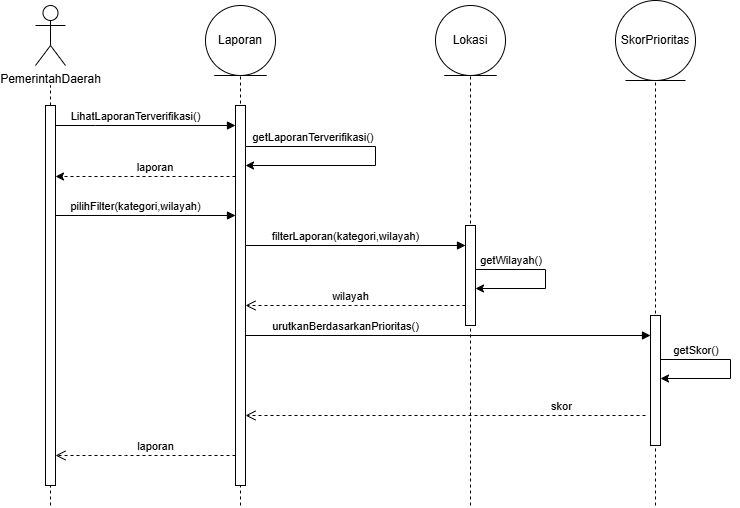

The diagram above was exported from draw.io. Its source (the exported page's mxGraphModel, read from the mxfile embedded in the PNG):
<mxGraphModel dx="827" dy="498" grid="1" gridSize="10" guides="1" tooltips="1" connect="1" arrows="1" fold="1" page="1" pageScale="1" pageWidth="850" pageHeight="1100" math="0" shadow="0">
  <root>
    <mxCell id="0" />
    <mxCell id="1" parent="0" />
    <mxCell id="mQi0QvlAPqipwQV7j_Sx-3" parent="1" style="shape=umlActor;verticalLabelPosition=bottom;verticalAlign=top;html=1;" value="PemerintahDaerah" vertex="1">
      <mxGeometry height="60" width="30" x="50" y="70" as="geometry" />
    </mxCell>
    <mxCell id="mQi0QvlAPqipwQV7j_Sx-13" edge="1" parent="1" source="mQi0QvlAPqipwQV7j_Sx-16" style="endArrow=none;dashed=1;html=1;rounded=0;" value="">
      <mxGeometry height="50" relative="1" width="50" as="geometry">
        <mxPoint x="65" y="360" as="sourcePoint" />
        <mxPoint x="65" y="150" as="targetPoint" />
      </mxGeometry>
    </mxCell>
    <mxCell id="mQi0QvlAPqipwQV7j_Sx-17" edge="1" parent="1" style="endArrow=none;dashed=1;html=1;rounded=0;" target="mQi0QvlAPqipwQV7j_Sx-16" value="">
      <mxGeometry height="50" relative="1" width="50" as="geometry">
        <mxPoint x="65" y="570" as="sourcePoint" />
        <mxPoint x="65" y="140" as="targetPoint" />
      </mxGeometry>
    </mxCell>
    <mxCell id="mQi0QvlAPqipwQV7j_Sx-16" parent="1" style="html=1;points=[[0,0,0,0,5],[0,1,0,0,-5],[1,0,0,0,5],[1,1,0,0,-5]];perimeter=orthogonalPerimeter;outlineConnect=0;targetShapes=umlLifeline;portConstraint=eastwest;newEdgeStyle={&quot;edgeStyle&quot;:&quot;sequenceEdgeStyle&quot;,&quot;libavoidRouting&quot;:0,&quot;curved&quot;:0,&quot;rounded&quot;:0};" value="" vertex="1">
      <mxGeometry height="380" width="10" x="60" y="170" as="geometry" />
    </mxCell>
    <mxCell id="mQi0QvlAPqipwQV7j_Sx-18" edge="1" parent="1" style="html=1;verticalAlign=bottom;endArrow=block;edgeStyle=sequenceEdgeStyle;libavoidRouting=0;curved=0;rounded=0;" target="mQi0QvlAPqipwQV7j_Sx-23" value="LihatLaporanTerverifikasi()">
      <mxGeometry relative="1" width="80" x="-0.1111" as="geometry">
        <Array as="points">
          <mxPoint x="110" y="190" />
        </Array>
        <mxPoint x="70" y="190" as="sourcePoint" />
        <mxPoint x="150" y="190" as="targetPoint" />
      </mxGeometry>
    </mxCell>
    <mxCell id="mQi0QvlAPqipwQV7j_Sx-22" edge="1" parent="1" style="endArrow=none;dashed=1;html=1;rounded=0;" value="">
      <mxGeometry height="50" relative="1" width="50" as="geometry">
        <mxPoint x="255" y="570" as="sourcePoint" />
        <mxPoint x="255" y="140" as="targetPoint" />
      </mxGeometry>
    </mxCell>
    <mxCell id="mQi0QvlAPqipwQV7j_Sx-23" parent="1" style="html=1;points=[[0,0,0,0,5],[0,1,0,0,-5],[1,0,0,0,5],[1,1,0,0,-5]];perimeter=orthogonalPerimeter;outlineConnect=0;targetShapes=umlLifeline;portConstraint=eastwest;newEdgeStyle={&quot;edgeStyle&quot;:&quot;sequenceEdgeStyle&quot;,&quot;libavoidRouting&quot;:0,&quot;curved&quot;:0,&quot;rounded&quot;:0};" value="" vertex="1">
      <mxGeometry height="380" width="10" x="250" y="170" as="geometry" />
    </mxCell>
    <mxCell id="mQi0QvlAPqipwQV7j_Sx-24" parent="1" style="ellipse;shape=umlEntity;whiteSpace=wrap;html=1;" value="Lokasi" vertex="1">
      <mxGeometry height="70" width="70" x="450" y="70" as="geometry" />
    </mxCell>
    <mxCell id="mQi0QvlAPqipwQV7j_Sx-25" edge="1" parent="1" style="endArrow=none;dashed=1;html=1;rounded=0;" value="">
      <mxGeometry height="50" relative="1" width="50" as="geometry">
        <mxPoint x="485" y="570" as="sourcePoint" />
        <mxPoint x="485" y="140" as="targetPoint" />
      </mxGeometry>
    </mxCell>
    <mxCell id="mQi0QvlAPqipwQV7j_Sx-26" parent="1" style="html=1;points=[[0,0,0,0,5],[0,1,0,0,-5],[1,0,0,0,5],[1,1,0,0,-5]];perimeter=orthogonalPerimeter;outlineConnect=0;targetShapes=umlLifeline;portConstraint=eastwest;newEdgeStyle={&quot;edgeStyle&quot;:&quot;sequenceEdgeStyle&quot;,&quot;libavoidRouting&quot;:0,&quot;curved&quot;:0,&quot;rounded&quot;:0};" value="" vertex="1">
      <mxGeometry height="100" width="10" x="480" y="290" as="geometry" />
    </mxCell>
    <mxCell id="mQi0QvlAPqipwQV7j_Sx-27" parent="1" style="ellipse;shape=umlEntity;whiteSpace=wrap;html=1;" value="SkorPrioritas" vertex="1">
      <mxGeometry height="80" width="80" x="630" y="65" as="geometry" />
    </mxCell>
    <mxCell id="mQi0QvlAPqipwQV7j_Sx-28" edge="1" parent="1" style="endArrow=none;dashed=1;html=1;rounded=0;" value="">
      <mxGeometry height="50" relative="1" width="50" as="geometry">
        <mxPoint x="670" y="570" as="sourcePoint" />
        <mxPoint x="670" y="145" as="targetPoint" />
      </mxGeometry>
    </mxCell>
    <mxCell id="mQi0QvlAPqipwQV7j_Sx-29" parent="1" style="html=1;points=[[0,0,0,0,5],[0,1,0,0,-5],[1,0,0,0,5],[1,1,0,0,-5]];perimeter=orthogonalPerimeter;outlineConnect=0;targetShapes=umlLifeline;portConstraint=eastwest;newEdgeStyle={&quot;edgeStyle&quot;:&quot;sequenceEdgeStyle&quot;,&quot;libavoidRouting&quot;:0,&quot;curved&quot;:0,&quot;rounded&quot;:0};" value="" vertex="1">
      <mxGeometry height="130" width="10" x="665" y="380" as="geometry" />
    </mxCell>
    <mxCell id="mQi0QvlAPqipwQV7j_Sx-32" edge="1" parent="1" style="endArrow=classic;html=1;rounded=0;dashed=1;" value="">
      <mxGeometry height="50" relative="1" width="50" as="geometry">
        <mxPoint x="250" y="241" as="sourcePoint" />
        <mxPoint x="70" y="241" as="targetPoint" />
      </mxGeometry>
    </mxCell>
    <mxCell id="mQi0QvlAPqipwQV7j_Sx-34" parent="1" style="text;html=1;whiteSpace=wrap;strokeColor=none;fillColor=none;align=center;verticalAlign=middle;rounded=0;fontSize=11;" value="laporan" vertex="1">
      <mxGeometry height="30" width="60" x="140" y="217" as="geometry" />
    </mxCell>
    <mxCell id="mQi0QvlAPqipwQV7j_Sx-35" edge="1" parent="1" style="html=1;verticalAlign=bottom;endArrow=block;edgeStyle=sequenceEdgeStyle;libavoidRouting=0;curved=0;rounded=0;" value="pilihFilter(kategori,wilayah)">
      <mxGeometry relative="1" width="80" x="-0.1111" as="geometry">
        <Array as="points">
          <mxPoint x="160" y="280" />
        </Array>
        <mxPoint x="70" y="280" as="sourcePoint" />
        <mxPoint x="250" y="280" as="targetPoint" />
      </mxGeometry>
    </mxCell>
    <mxCell id="mQi0QvlAPqipwQV7j_Sx-36" edge="1" parent="1" source="mQi0QvlAPqipwQV7j_Sx-23" style="html=1;verticalAlign=bottom;endArrow=block;edgeStyle=sequenceEdgeStyle;libavoidRouting=0;curved=0;rounded=0;" target="mQi0QvlAPqipwQV7j_Sx-26" value="filterLaporan(kategori,wilayah)">
      <mxGeometry relative="1" width="80" x="-0.0909" as="geometry">
        <mxPoint as="offset" />
        <Array as="points">
          <mxPoint x="270" y="310" />
        </Array>
        <mxPoint x="230" y="280" as="sourcePoint" />
        <mxPoint x="410" y="280" as="targetPoint" />
      </mxGeometry>
    </mxCell>
    <mxCell id="mQi0QvlAPqipwQV7j_Sx-37" edge="1" parent="1" style="endArrow=classic;html=1;rounded=0;edgeStyle=orthogonalEdgeStyle;" target="mQi0QvlAPqipwQV7j_Sx-23" value="">
      <mxGeometry height="50" relative="1" width="50" x="0.269" as="geometry">
        <Array as="points">
          <mxPoint x="260" y="211" />
          <mxPoint x="390" y="211" />
          <mxPoint x="390" y="230" />
        </Array>
        <mxPoint x="260" y="200" as="sourcePoint" />
        <mxPoint x="370" y="180" as="targetPoint" />
      </mxGeometry>
    </mxCell>
    <mxCell id="mQi0QvlAPqipwQV7j_Sx-38" parent="1" style="text;html=1;whiteSpace=wrap;strokeColor=none;fillColor=none;align=center;verticalAlign=middle;rounded=0;fontSize=11;" value="getLaporanTerverifikasi()" vertex="1">
      <mxGeometry height="30" width="60" x="298" y="187" as="geometry" />
    </mxCell>
    <mxCell id="mQi0QvlAPqipwQV7j_Sx-42" edge="1" parent="1" source="mQi0QvlAPqipwQV7j_Sx-23" style="html=1;verticalAlign=bottom;endArrow=block;edgeStyle=sequenceEdgeStyle;libavoidRouting=0;curved=0;rounded=0;" target="mQi0QvlAPqipwQV7j_Sx-29" value="urutkanBerdasarkanPrioritas()">
      <mxGeometry relative="1" width="80" x="-0.5062" as="geometry">
        <mxPoint as="offset" />
        <Array as="points">
          <mxPoint x="462.5" y="400" />
        </Array>
        <mxPoint x="260" y="370" as="sourcePoint" />
        <mxPoint x="480" y="370" as="targetPoint" />
      </mxGeometry>
    </mxCell>
    <mxCell id="mQi0QvlAPqipwQV7j_Sx-43" edge="1" parent="1" style="endArrow=classic;html=1;rounded=0;edgeStyle=orthogonalEdgeStyle;" value="">
      <mxGeometry height="50" relative="1" width="50" x="0.269" as="geometry">
        <Array as="points">
          <mxPoint x="675" y="424" />
          <mxPoint x="745" y="424" />
          <mxPoint x="745" y="443" />
        </Array>
        <mxPoint x="675" y="413" as="sourcePoint" />
        <mxPoint x="675" y="443" as="targetPoint" />
      </mxGeometry>
    </mxCell>
    <mxCell id="mQi0QvlAPqipwQV7j_Sx-44" parent="1" style="text;html=1;whiteSpace=wrap;strokeColor=none;fillColor=none;align=center;verticalAlign=middle;rounded=0;fontSize=11;" value="getSkor()" vertex="1">
      <mxGeometry height="30" width="60" x="681" y="400" as="geometry" />
    </mxCell>
    <mxCell id="mQi0QvlAPqipwQV7j_Sx-46" edge="1" parent="1" source="mQi0QvlAPqipwQV7j_Sx-26" style="html=1;verticalAlign=bottom;endArrow=open;dashed=1;endSize=8;edgeStyle=sequenceEdgeStyle;libavoidRouting=0;curved=0;rounded=0;" target="mQi0QvlAPqipwQV7j_Sx-23" value="wilayah">
      <mxGeometry relative="1" x="0.0455" as="geometry">
        <mxPoint as="offset" />
        <Array as="points">
          <mxPoint x="370.0000000000002" y="370" />
        </Array>
        <mxPoint x="340" y="340" as="sourcePoint" />
        <mxPoint x="260" y="340" as="targetPoint" />
      </mxGeometry>
    </mxCell>
    <mxCell id="mQi0QvlAPqipwQV7j_Sx-47" edge="1" parent="1" style="html=1;verticalAlign=bottom;endArrow=open;dashed=1;endSize=8;edgeStyle=sequenceEdgeStyle;libavoidRouting=0;curved=0;rounded=0;" target="mQi0QvlAPqipwQV7j_Sx-23" value="skor">
      <mxGeometry relative="1" x="-0.58" as="geometry">
        <mxPoint as="offset" />
        <Array as="points">
          <mxPoint x="465" y="480" />
        </Array>
        <mxPoint x="660" y="480" as="sourcePoint" />
        <mxPoint x="270" y="480" as="targetPoint" />
      </mxGeometry>
    </mxCell>
    <mxCell id="mQi0QvlAPqipwQV7j_Sx-48" edge="1" parent="1" style="html=1;verticalAlign=bottom;endArrow=open;dashed=1;endSize=8;edgeStyle=sequenceEdgeStyle;libavoidRouting=0;curved=0;rounded=0;" target="mQi0QvlAPqipwQV7j_Sx-16" value="laporan">
      <mxGeometry relative="1" x="-0.1111" as="geometry">
        <mxPoint as="offset" />
        <Array as="points">
          <mxPoint x="140" y="520" />
        </Array>
        <mxPoint x="250" y="520" as="sourcePoint" />
        <mxPoint x="30" y="520" as="targetPoint" />
      </mxGeometry>
    </mxCell>
    <mxCell id="mQi0QvlAPqipwQV7j_Sx-50" parent="1" style="ellipse;shape=umlEntity;whiteSpace=wrap;html=1;" value="Laporan" vertex="1">
      <mxGeometry height="70" width="70" x="220" y="70" as="geometry" />
    </mxCell>
    <mxCell id="mQi0QvlAPqipwQV7j_Sx-51" edge="1" parent="1" style="endArrow=classic;html=1;rounded=0;edgeStyle=orthogonalEdgeStyle;" value="">
      <mxGeometry height="50" relative="1" width="50" x="0.269" as="geometry">
        <Array as="points">
          <mxPoint x="490" y="334" />
          <mxPoint x="560" y="334" />
          <mxPoint x="560" y="353" />
        </Array>
        <mxPoint x="490" y="323" as="sourcePoint" />
        <mxPoint x="490" y="353" as="targetPoint" />
      </mxGeometry>
    </mxCell>
    <mxCell id="mQi0QvlAPqipwQV7j_Sx-52" parent="1" style="text;html=1;whiteSpace=wrap;strokeColor=none;fillColor=none;align=center;verticalAlign=middle;rounded=0;fontSize=11;" value="getWilayah()" vertex="1">
      <mxGeometry height="30" width="60" x="496" y="310" as="geometry" />
    </mxCell>
  </root>
</mxGraphModel>